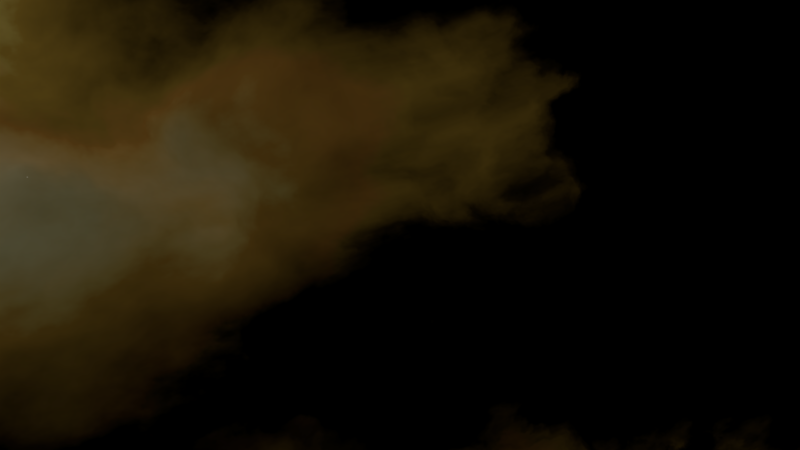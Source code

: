 # Source: horseheadnebula.blend  (saved by Blender 2.79.7; exported with 4.5.12 LTS)
import bpy
from mathutils import Matrix  # noqa: F401  (used for matrix-valued properties, if any)

bpy.ops.wm.read_factory_settings(use_empty=True)
scene = bpy.context.scene
scene.name = 'Scene'

# ---- collections
col_collection_1 = bpy.data.collections.new('Collection 1'); scene.collection.children.link(col_collection_1)

# ---- world
world_world = bpy.data.worlds.new('World'); scene.world = world_world
world_world.use_nodes = True; world_world.node_tree.nodes.clear()
_N = world_world.node_tree.nodes; _L = world_world.node_tree.links
n0 = _N.new('ShaderNodeMix'); n0.name = 'Mix.002'; n0.location = (403, -394)
n0.data_type = 'RGBA'
n0.blend_type = 'SCREEN'
n0.inputs[0].default_value = 0.5591
n1 = _N.new('ShaderNodeMapping'); n1.name = 'Mapping.002'; n1.location = (-776, -402)
n2 = _N.new('ShaderNodeTexNoise'); n2.name = 'Musgrave Texture'; n2.location = (-254, 32)
n2.width = 150
n2.normalize = False
n2.inputs[2].default_value = 300.0
n2.inputs[3].default_value = 1.0
n2.inputs[4].default_value = 1.0
n2.inputs[5].default_value = 1.0
n3 = _N.new('ShaderNodeMix'); n3.name = 'Mix.001'; n3.location = (477, 526)
n3.data_type = 'RGBA'
n3.blend_type = 'SCREEN'
n3.inputs[0].default_value = 1.0
n4 = _N.new('ShaderNodeTexNoise'); n4.name = 'Noise Texture.001'; n4.location = (-286, 405)
n4.inputs[2].default_value = 0.42
n4.inputs[3].default_value = 16.0
n5 = _N.new('ShaderNodeMapping'); n5.name = 'Mapping.003'; n5.location = (-906, -19)
n6 = _N.new('ShaderNodeMath'); n6.name = 'Math'; n6.location = (432, -64)
n6.operation = 'GREATER_THAN'
n6.inputs[1].default_value = 1.46
n7 = _N.new('ShaderNodeTexNoise'); n7.name = 'Noise Texture.002'; n7.location = (-252, -462)
n7.inputs[2].default_value = 0.8
n7.inputs[3].default_value = 16.0
n8 = _N.new('ShaderNodeMapping'); n8.name = 'Mapping.001'; n8.location = (-890, 389)
n8.inputs[1].default_value = (-0.4, 0.0, 0.0)
n9 = _N.new('ShaderNodeTexNoise'); n9.name = 'Noise Texture.003'; n9.location = (-529, -96)
n9.inputs[2].default_value = 4.7
n9.inputs[3].default_value = 16.0
n9.inputs[8].default_value = 0.32
n10 = _N.new('ShaderNodeTexNoise'); n10.name = 'Noise Texture.004'; n10.location = (-516, 180)
n10.inputs[2].default_value = 4.7
n10.inputs[3].default_value = 16.0
n10.inputs[8].default_value = 0.4
n11 = _N.new('ShaderNodeValToRGB'); n11.name = 'ColorRamp.001'; n11.location = (-84, 456)
n11.color_ramp.interpolation = 'EASE'
while len(n11.color_ramp.elements) > 1: n11.color_ramp.elements.remove(n11.color_ramp.elements[-1])
n11.color_ramp.elements[0].position = 0.3915; n11.color_ramp.elements[0].color = (0.1802, 0.06543, 0.01281, 1.0)
_e = n11.color_ramp.elements.new(0.45); _e.color = (0.0, 0.0, 0.0, 1.0)
_e = n11.color_ramp.elements.new(0.6114); _e.color = (0.1007, 0.03661, 0.007198, 1.0)
_e = n11.color_ramp.elements.new(0.6773); _e.color = (0.2013, 0.07321, 0.0144, 1.0)
_e = n11.color_ramp.elements.new(0.742); _e.color = (0.151, 0.05491, 0.0108, 1.0)
_e = n11.color_ramp.elements.new(1.0); _e.color = (0.0, 0.0, 0.0, 1.0)
n12 = _N.new('ShaderNodeValToRGB'); n12.name = 'ColorRamp.002'; n12.location = (47, -379)
while len(n12.color_ramp.elements) > 1: n12.color_ramp.elements.remove(n12.color_ramp.elements[-1])
n12.color_ramp.elements[0].position = 0.0; n12.color_ramp.elements[0].color = (0.0, 0.0, 0.0, 1.0)
_e = n12.color_ramp.elements.new(0.4903); _e.color = (0.0, 0.0, 0.0, 1.0)
_e = n12.color_ramp.elements.new(0.5275); _e.color = (0.04488, 0.02702, 0.003763, 1.0)
_e = n12.color_ramp.elements.new(0.5338); _e.color = (0.05915, 0.0471, 0.01129, 1.0)
_e = n12.color_ramp.elements.new(0.5896); _e.color = (0.1017, 0.1183, 0.07475, 1.0)
_e = n12.color_ramp.elements.new(0.667); _e.color = (0.2034, 0.2366, 0.1495, 1.0)
_e = n12.color_ramp.elements.new(0.7432); _e.color = (0.0, 0.0, 0.0, 1.0)
n13 = _N.new('ShaderNodeMix'); n13.name = 'Mix'; n13.location = (688, 135)
n13.data_type = 'RGBA'
n13.blend_type = 'DARKEN'
n13.clamp_result = True
n13.inputs[0].default_value = 0.5545
n14 = _N.new('ShaderNodeTexCoord'); n14.name = 'Texture Coordinate'; n14.location = (-1297, 261)
n15 = _N.new('ShaderNodeMix'); n15.name = 'Mix.004'; n15.location = (1213, 14)
n15.data_type = 'RGBA'
n15.blend_type = 'SCREEN'
n16 = _N.new('ShaderNodeTexVoronoi'); n16.name = 'Voronoi Texture'; n16.location = (1218, 597)
n16.inputs[2].default_value = 1.6
n17 = _N.new('ShaderNodeOutputWorld'); n17.name = 'World Output'; n17.location = (2367, 273)
n18 = _N.new('ShaderNodeValToRGB'); n18.name = 'ColorRamp.003'; n18.location = (1407, 263)
while len(n18.color_ramp.elements) > 1: n18.color_ramp.elements.remove(n18.color_ramp.elements[-1])
n18.color_ramp.elements[0].position = 0.03636; n18.color_ramp.elements[0].color = (0.0, 0.0, 0.0, 1.0)
_e = n18.color_ramp.elements.new(0.08864); _e.color = (1.0, 1.0, 1.0, 1.0)
n19 = _N.new('ShaderNodeValToRGB'); n19.name = 'ColorRamp'; n19.location = (1532, 511)
while len(n19.color_ramp.elements) > 1: n19.color_ramp.elements.remove(n19.color_ramp.elements[-1])
n19.color_ramp.elements[0].position = 0.0; n19.color_ramp.elements[0].color = (1.0, 1.0, 1.0, 1.0)
_e = n19.color_ramp.elements.new(0.5991); _e.color = (0.0, 0.0, 0.0, 1.0)
n20 = _N.new('ShaderNodeMix'); n20.name = 'Mix.003'; n20.location = (1960, 197)
n20.data_type = 'RGBA'
n20.blend_type = 'DODGE'
n20.clamp_result = True
n21 = _N.new('ShaderNodeMapping'); n21.name = 'Mapping'; n21.location = (-877, 759)
n22 = _N.new('ShaderNodeValToRGB'); n22.name = 'ColorRamp.004'; n22.location = (877, 385)
while len(n22.color_ramp.elements) > 1: n22.color_ramp.elements.remove(n22.color_ramp.elements[-1])
n22.color_ramp.elements[0].position = 0.05682; n22.color_ramp.elements[0].color = (0.0, 0.0, 0.0, 1.0)
_e = n22.color_ramp.elements.new(0.07727); _e.color = (1.0, 1.0, 1.0, 1.0)
_e = n22.color_ramp.elements.new(0.1545); _e.color = (0.0, 0.0, 0.0, 1.0)
n23 = _N.new('ShaderNodeBackground'); n23.name = 'Background'; n23.location = (2129, 249)
n24 = _N.new('ShaderNodeMath'); n24.name = 'Math.001'; n24.location = (0, 0)
n24.operation = 'MULTIPLY'
n25 = _N.new('ShaderNodeMath'); n25.name = 'Math.002'; n25.location = (0, 0)
n25.hide = True
n25.operation = 'MULTIPLY'
n26 = _N.new('ShaderNodeMath'); n26.name = 'Math.003'; n26.location = (0, 0)
n26.hide = True
n26.operation = 'MULTIPLY'
_L.new(n14.outputs[0], n8.inputs[0])
_L.new(n4.outputs[1], n11.inputs[0])
_L.new(n8.outputs[0], n4.inputs[0])
_L.new(n11.outputs[0], n3.inputs[6])
_L.new(n14.outputs[0], n1.inputs[0])
_L.new(n12.outputs[0], n0.inputs[6])
_L.new(n1.outputs[0], n7.inputs[0])
_L.new(n7.outputs[1], n12.inputs[0])
_L.new(n11.outputs[0], n3.inputs[7])
_L.new(n12.outputs[0], n0.inputs[7])
_L.new(n2.outputs[0], n6.inputs[0])
_L.new(n14.outputs[0], n2.inputs[0])
_L.new(n13.outputs[2], n15.inputs[6])
_L.new(n0.outputs[2], n13.inputs[6])
_L.new(n6.outputs[0], n15.inputs[7])
_L.new(n5.outputs[0], n9.inputs[0])
_L.new(n14.outputs[0], n5.inputs[0])
_L.new(n3.outputs[2], n13.inputs[7])
_L.new(n15.outputs[2], n20.inputs[6])
_L.new(n5.outputs[0], n10.inputs[0])
_L.new(n14.outputs[0], n21.inputs[0])
_L.new(n20.outputs[2], n23.inputs[0])
_L.new(n19.outputs[0], n20.inputs[7])
_L.new(n15.outputs[2], n18.inputs[0])
_L.new(n18.outputs[0], n20.inputs[0])
_L.new(n21.outputs[0], n16.inputs[0])
_L.new(n13.outputs[2], n22.inputs[0])
_L.new(n22.outputs[0], n15.inputs[0])
_L.new(n23.outputs[0], n17.inputs[0])
_L.new(n24.outputs[0], n19.inputs[0])
_L.new(n16.outputs[0], n24.inputs[0])
_L.new(n16.outputs[0], n24.inputs[1])
_L.new(n10.outputs[0], n25.inputs[0])
_L.new(n25.outputs[0], n4.inputs[8])
_L.new(n9.outputs[0], n26.inputs[0])
_L.new(n26.outputs[0], n7.inputs[8])
n17.is_active_output = True
world_world.color = (0.05088, 0.05088, 0.05088)
world_world.use_sun_shadow = False
world_world.sun_shadow_jitter_overblur = 0.0
world_world.cycles.sampling_method = 'NONE'
world_world.cycles.sample_map_resolution = 256

# ---- cameras
cam_camera_001 = bpy.data.cameras.new('Camera.001')
cam_camera_001.clip_end = 100.0
cam_camera_001.lens = 35.0
cam_camera_001.sensor_width = 32.0
cam_camera_001.sensor_height = 18.0
cam_camera_001.display_size = 2.0
cam_camera_001.dof.focus_distance = 0.0

# ---- objects
ob_camera = bpy.data.objects.new('Camera', cam_camera_001)

# ---- transforms, parenting, visibility, modifiers, constraints
ob_camera.location = (-31.8, 22.13, -6.688)
ob_camera.rotation_euler = (1.563, 0.004926, 4.873)
ob_camera.lineart.crease_threshold = 0.0

# ---- collection membership
col_collection_1.objects.link(ob_camera)

# ---- scene / render settings (as saved in the file)
scene.camera = ob_camera
scene.frame_start = 1; scene.frame_end = 250; scene.frame_set(1)
scene.render.engine = 'CYCLES'
scene.render.dither_intensity = 0.0
scene.cycles.use_denoising = False
scene.cycles.samples = 10
scene.cycles.sampling_pattern = 'TABULATED_SOBOL'
scene.cycles.light_sampling_threshold = 0.0
scene.cycles.use_adaptive_sampling = False
scene.cycles.use_light_tree = False
scene.cycles.blur_glossy = 0.0
scene.cycles.pixel_filter_type = 'GAUSSIAN'
scene.cycles.sample_clamp_indirect = 0.0
scene.view_settings.view_transform = 'Standard'
bpy.context.view_layer.update()

# ---- added for rendering (the .blend has no usable light): sun
light_auto_sun = bpy.data.lights.new('AutoSun', 'SUN')
light_auto_sun.energy = 3.0
light_auto_sun.angle = 0.0523599
ob_auto_sun = bpy.data.objects.new('AutoSun', light_auto_sun)
scene.collection.objects.link(ob_auto_sun)
ob_auto_sun.rotation_euler = (0.872665, 0.174533, 0.523599)
bpy.context.view_layer.update()
